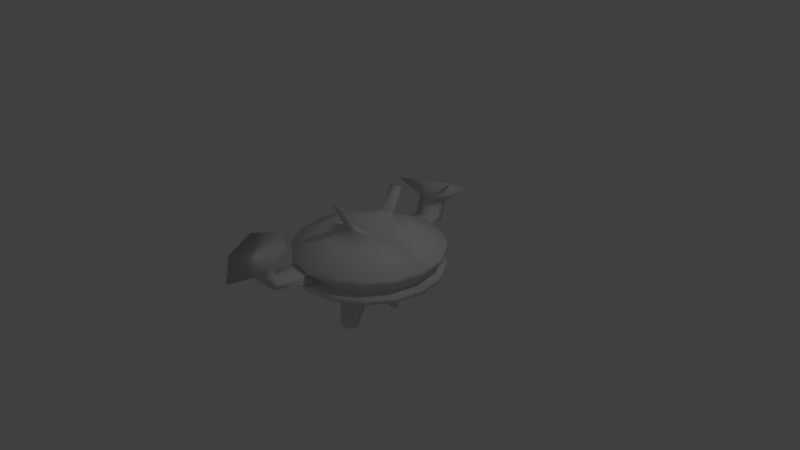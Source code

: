 # Source: drone.blend  (saved by Blender 2.78.0; exported with 4.5.12 LTS)
import bpy
from mathutils import Matrix  # noqa: F401  (used for matrix-valued properties, if any)

bpy.ops.wm.read_factory_settings(use_empty=True)
scene = bpy.context.scene
scene.name = 'Scene'

# ---- collections
col_collection_1 = bpy.data.collections.new('Collection 1'); scene.collection.children.link(col_collection_1)

# ---- world
world_world = bpy.data.worlds.new('World'); scene.world = world_world
world_world.color = (0.05088, 0.05088, 0.05088)
world_world.use_sun_shadow = False
world_world.sun_shadow_jitter_overblur = 0.0
world_world.cycles.sampling_method = 'MANUAL'

# ---- cameras
cam_camera = bpy.data.cameras.new('Camera')
cam_camera.clip_end = 100.0
cam_camera.lens = 35.0
cam_camera.sensor_width = 32.0
cam_camera.sensor_height = 18.0
cam_camera.ortho_scale = 7.314
cam_camera.dof.focus_distance = 0.0
cam_camera.dof.aperture_fstop = 128.0

# ---- lights
light_lamp = bpy.data.lights.new('Lamp', 'POINT')
light_lamp.transmission_factor = 0.0
light_lamp.cutoff_distance = 30.0
light_lamp.energy = 100.0
light_lamp.shadow_buffer_clip_start = 1.001
light_lamp.shadow_soft_size = 0.1
light_lamp.shadow_maximum_resolution = 0.006
light_lamp.use_absolute_resolution = True

# ---- meshes
me_cylinder = bpy.data.meshes.new('Cylinder')
me_cylinder.from_pydata([(0.0, 1.0, -0.1601), (0.0, 1.0, 0.1601), (0.3827, 0.9239, -0.1601), (0.3827, 0.9239, 0.1601), (0.7071, 0.7071, -0.1601), (0.7071, 0.7071, 0.1601), (0.9239, 0.3827, -0.1601), (0.9239, 0.3827, 0.1601), (1.0, -4.371e-08, -0.1601), (1.0, -4.371e-08, 0.1601), (-1.0, 1.192e-08, -0.1601), (-1.0, 1.192e-08, 0.1601), (-0.9239, 0.3827, -0.1601), (-0.9239, 0.3827, 0.1601), (-0.7071, 0.7071, -0.1601), (-0.7071, 0.7071, 0.1601), (-0.3827, 0.9239, -0.1601), (-0.3827, 0.9239, 0.1601), (0.0, 1.0, -0.08288), (0.0, 1.0, 0.08288), (0.3827, 0.9239, 0.08288), (0.3827, 0.9239, -0.08288), (0.7071, 0.7071, 0.08288), (0.7071, 0.7071, -0.08288), (0.9239, 0.3827, 0.08288), (0.9239, 0.3827, -0.08288), (1.0, -4.371e-08, 0.08288), (1.0, -4.371e-08, -0.08288), (-1.0, 1.192e-08, 0.08288), (-1.0, 1.192e-08, -0.08288), (-0.9239, 0.3827, 0.08288), (-0.9239, 0.3827, -0.08288), (-0.7071, 0.7071, 0.08288), (-0.7071, 0.7071, -0.08288), (-0.3827, 0.9239, 0.08288), (-0.3827, 0.9239, -0.08288), (1.363e-08, 0.8908, -0.07383), (1.363e-08, 0.8908, 0.07383), (0.3409, 0.823, 0.07383), (0.3409, 0.823, -0.07383), (0.6299, 0.6299, 0.07383), (0.6299, 0.6299, -0.07383), (0.823, 0.3409, 0.07383), (0.823, 0.3409, -0.07383), (0.8908, -4.138e-08, 0.07383), (0.8908, -4.138e-08, -0.07383), (-0.8908, 8.183e-09, 0.07383), (-0.8908, 8.183e-09, -0.07383), (-0.823, 0.3409, 0.07383), (-0.823, 0.3409, -0.07383), (-0.6299, 0.6299, 0.07383), (-0.6299, 0.6299, -0.07383), (-0.3409, 0.823, 0.07383), (-0.3409, 0.823, -0.07383), (0.2262, 0.5461, 0.3353), (1.523e-08, 0.591, 0.3353), (0.4179, 0.4179, 0.3353), (0.5461, 0.2262, 0.3353), (0.591, -2.126e-08, 0.3353), (-0.591, 1.162e-08, 0.3353), (-0.5461, 0.2262, 0.3353), (-0.4179, 0.4179, 0.3353), (-0.2262, 0.5461, 0.3353), (1.363e-08, 0.8908, -0.07383), (1.363e-08, 0.8908, 0.07383), (-0.3409, 0.823, 0.07383), (-0.3409, 0.823, -0.07383), (1.363e-08, 0.8908, -0.07383), (1.363e-08, 0.8908, 0.07383), (-0.3409, 0.823, 0.07383), (-0.3409, 0.823, -0.07383), (-0.6299, 0.6299, 0.07383), (-0.6299, 0.6299, -0.07383), (-0.3409, 0.823, 0.07383), (-0.3409, 0.823, -0.07383), (-0.09793, 1.43, -0.007044), (-0.09793, 1.302, 0.06598), (-0.4388, 1.268, 0.007044), (-0.4388, 1.397, -0.06598), (6.528e-08, 0.432, -0.1601), (0.1046, 0.4114, -0.1601), (0.1933, 0.3527, -0.1601), (0.2525, 0.2649, -0.1601), (0.2733, 0.1613, -0.1601), (-0.2733, 0.1613, -0.1601), (-0.2525, 0.2649, -0.1601), (-0.1933, 0.3527, -0.1601), (-0.1046, 0.4114, -0.1601), (7.815e-08, 0.4653, -0.9035), (0.05238, 0.4549, -0.9035), (0.09679, 0.4255, -0.9035), (0.1265, 0.3816, -0.9035), (0.1369, 0.3297, -0.9035), (-0.1369, 0.3297, -0.9035), (-0.1265, 0.3816, -0.9035), (-0.09679, 0.4255, -0.9035), (-0.05238, 0.4549, -0.9035), (-0.1491, 1.557, 0.2165), (-0.1491, 1.429, 0.2895), (-0.49, 1.395, 0.2305), (-0.49, 1.524, 0.1575), (0.1312, 1.69, 0.4199), (0.1312, 1.351, 0.613), (-0.7702, 1.262, 0.4571), (-0.7702, 1.602, 0.2641), (0.03919, 0.3397, 0.4942), (7.147e-08, 0.3417, 0.4942), (0.0724, 0.334, 0.4942), (0.0946, 0.3255, 0.4942), (0.1024, 0.3155, 0.4942), (-0.0946, 0.3255, 0.4942), (-0.1024, 0.3155, 0.4942), (-0.0724, 0.334, 0.4942), (-0.03919, 0.3397, 0.4942), (0.03919, 0.5007, 0.8147), (3.508e-08, 0.5027, 0.8147), (0.0724, 0.495, 0.8147), (0.0946, 0.4865, 0.8147), (0.1024, 0.4765, 0.8147), (-0.0946, 0.4865, 0.8147), (-0.1024, 0.4765, 0.8147), (-0.0724, 0.495, 0.8147), (-0.03919, 0.5007, 0.8147), (-0.1913, 0.9619, -0.1601), (-0.1913, 0.9619, 0.1601), (-0.1913, 0.9619, -0.08288), (-0.1913, 0.9619, 0.08288), (-0.1705, 0.8569, -0.07383), (-0.1705, 0.8569, 0.07383), (-0.1131, 0.5685, 0.3353), (-0.1705, 0.8569, -0.07383), (-0.1705, 0.8569, 0.07383), (-0.1705, 0.8569, -0.07383), (-0.1705, 0.8569, 0.07383), (-0.2684, 1.413, -0.03651), (-0.2684, 1.285, 0.03651), (-0.0523, 0.4217, -0.1601), (-0.02619, 0.4601, -0.9035), (-0.3195, 1.541, 0.187), (-0.3195, 1.412, 0.26), (-0.3195, 1.934, 0.1781), (-0.3195, 1.147, 0.597), (-0.01959, 0.3407, 0.4942), (-0.01959, 0.5017, 0.8147)], [], [(19, 1, 3, 20), (20, 3, 5, 22), (22, 5, 7, 24), (24, 7, 9, 26), (28, 11, 13, 30), (30, 13, 15, 32), (9, 7, 57, 58), (32, 15, 17, 34), (126, 124, 1, 19), (123, 125, 18, 0), (14, 33, 35, 16), (12, 31, 33, 14), (10, 29, 31, 12), (28, 30, 48, 46), (31, 29, 47, 49), (30, 32, 50, 48), (19, 20, 38, 37), (33, 31, 49, 51), (6, 25, 27, 8), (4, 23, 25, 6), (21, 18, 36, 39), (2, 21, 23, 4), (32, 34, 52, 50), (0, 18, 21, 2), (127, 53, 66, 130), (53, 51, 72, 74), (49, 48, 50, 51), (47, 46, 48, 49), (43, 42, 44, 45), (41, 40, 42, 43), (39, 38, 40, 41), (36, 37, 38, 39), (27, 25, 43, 45), (24, 26, 44, 42), (25, 23, 41, 43), (125, 35, 53, 127), (22, 24, 42, 40), (126, 19, 37, 128), (23, 21, 39, 41), (35, 33, 51, 53), (20, 22, 40, 38), (15, 13, 60, 61), (5, 3, 54, 56), (17, 15, 61, 62), (7, 5, 56, 57), (3, 1, 55, 54), (13, 11, 59, 60), (124, 17, 62, 129), (128, 37, 64, 131), (53, 52, 65, 66), (37, 36, 63, 64), (133, 68, 76, 135), (130, 66, 70, 132), (64, 63, 67, 68), (131, 64, 68, 133), (66, 65, 69, 70), (61, 60, 110, 112), (8, 27, 45, 44, 26, 9, 58, 59, 11, 28, 46, 47, 29, 10), (14, 16, 87, 86), (72, 71, 73, 74), (51, 50, 71, 72), (50, 52, 73, 71), (52, 53, 74, 73), (135, 76, 98, 139), (70, 69, 77, 78), (132, 70, 78, 134), (68, 67, 75, 76), (85, 86, 95, 94), (6, 8, 83, 82), (12, 14, 86, 85), (0, 2, 80, 79), (4, 6, 82, 81), (10, 12, 85, 84), (2, 4, 81, 80), (8, 10, 84, 83), (123, 0, 79, 136), (88, 89, 90, 91, 92, 93, 94, 95, 96, 137), (81, 82, 91, 90), (86, 87, 96, 95), (82, 83, 92, 91), (79, 80, 89, 88), (136, 79, 88, 137), (84, 85, 94, 93), (80, 81, 90, 89), (83, 84, 93, 92), (139, 98, 102, 141), (78, 77, 99, 100), (134, 78, 100, 138), (76, 75, 97, 98), (140, 141, 102, 101), (100, 99, 103, 104), (138, 100, 104, 140), (98, 97, 101, 102), (110, 111, 120, 119), (57, 56, 107, 108), (59, 58, 109, 111), (62, 61, 112, 113), (58, 57, 108, 109), (54, 55, 106, 105), (129, 62, 113, 142), (60, 59, 111, 110), (56, 54, 105, 107), (114, 115, 143, 122, 121, 119, 120, 118, 117, 116), (107, 105, 114, 116), (111, 109, 118, 120), (112, 110, 119, 121), (108, 107, 116, 117), (113, 112, 121, 122), (109, 108, 117, 118), (105, 106, 115, 114), (142, 113, 122, 143), (106, 142, 143, 115), (55, 129, 142, 106), (97, 138, 140, 101), (104, 103, 141, 140), (75, 134, 138, 97), (99, 139, 141, 103), (87, 136, 137, 96), (16, 123, 136, 87), (67, 132, 134, 75), (77, 135, 139, 99), (65, 131, 133, 69), (63, 130, 132, 67), (69, 133, 135, 77), (52, 128, 131, 65), (1, 124, 129, 55), (34, 126, 128, 52), (18, 125, 127, 36), (36, 127, 130, 63), (16, 35, 125, 123), (34, 17, 124, 126)])
me_cylinder.polygons.foreach_set('use_smooth', [True] * 131)
me_cylinder.use_remesh_preserve_volume = False
me_cylinder.use_remesh_preserve_attributes = False
me_cylinder.use_mirror_vertex_groups = False
me_cylinder.update()

# ---- objects
ob_cylinder = bpy.data.objects.new('Cylinder', me_cylinder)
ob_lamp = bpy.data.objects.new('Lamp', light_lamp)
ob_camera = bpy.data.objects.new('Camera', cam_camera)

# ---- transforms, parenting, visibility, modifiers, constraints
ob_cylinder.location = (0.0, 0.0, 0.0)
ob_cylinder.lineart.crease_threshold = 0.0
_m = ob_cylinder.modifiers.new('Mirror', 'MIRROR')
_m.use_axis = (False, True, False)
ob_lamp.location = (4.076, 1.005, 5.904)
ob_lamp.rotation_euler = (0.6503, 0.05522, 1.866)
ob_lamp.lock_rotations_4d = False
ob_lamp.empty_display_type = 'ARROWS'
ob_lamp.color = (0.0, 0.0, 0.0, 0.0)
ob_lamp.lineart.crease_threshold = 0.0
ob_camera.location = (7.481, -6.508, 5.344)
ob_camera.rotation_euler = (1.109, 0.0, 0.8149)
ob_camera.lock_rotations_4d = False
ob_camera.empty_display_type = 'ARROWS'
ob_camera.color = (0.0, 0.0, 0.0, 0.0)
ob_camera.display_type = 'WIRE'
ob_camera.lineart.crease_threshold = 0.0

# ---- collection membership
col_collection_1.objects.link(ob_cylinder)
col_collection_1.objects.link(ob_lamp)
col_collection_1.objects.link(ob_camera)

# ---- scene / render settings (as saved in the file)
scene.camera = ob_camera
scene.frame_start = 1; scene.frame_end = 250; scene.frame_set(1)
scene.render.engine = 'BLENDER_EEVEE_NEXT'
scene.render.resolution_percentage = 50
scene.render.dither_intensity = 0.0
scene.cycles.use_denoising = False
scene.cycles.samples = 128
scene.cycles.sampling_pattern = 'TABULATED_SOBOL'
scene.cycles.light_sampling_threshold = 0.0
scene.cycles.use_adaptive_sampling = False
scene.cycles.use_light_tree = False
scene.cycles.blur_glossy = 0.0
scene.cycles.sample_clamp_indirect = 0.0
scene.view_settings.view_transform = 'Standard'
bpy.context.view_layer.update()
